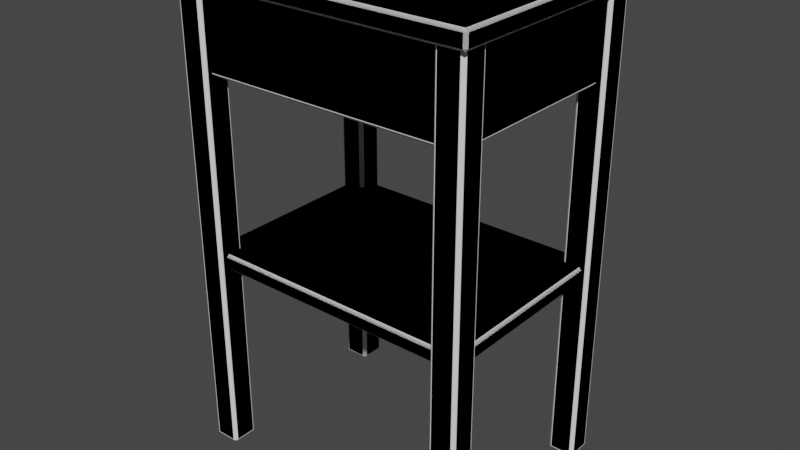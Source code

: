 # Source: table-nightstand.blend  (saved by Blender 2.80.41; exported with 4.5.12 LTS)
import bpy
from mathutils import Matrix  # noqa: F401  (used for matrix-valued properties, if any)

bpy.ops.wm.read_factory_settings(use_empty=True)
scene = bpy.context.scene
scene.name = 'Scene'

# ---- collections
col_collection = bpy.data.collections.new('Collection'); scene.collection.children.link(col_collection)
col_collection_2 = bpy.data.collections.new('Collection 2'); scene.collection.children.link(col_collection_2)

# ---- world
world_world = bpy.data.worlds.new('World'); scene.world = world_world
world_world.color = (0.05088, 0.05088, 0.05088)
world_world.use_sun_shadow = False
world_world.sun_shadow_jitter_overblur = 0.0

# ---- meshes
me_cube_000 = bpy.data.meshes.new('Cube.000')
me_cube_000.from_pydata([(-0.23, -0.175, 0.6907), (-0.23, -0.175, 0.7157), (-0.23, 0.175, 0.6907), (-0.23, 0.175, 0.7157), (0.23, -0.175, 0.6907), (0.23, -0.175, 0.7157), (0.23, 0.175, 0.6907), (0.23, 0.175, 0.7157)], [], [(0, 1, 3, 2), (2, 3, 7, 6), (6, 7, 5, 4), (4, 5, 1, 0), (2, 6, 4, 0), (7, 3, 1, 5)])
_uv = me_cube_000.uv_layers.new(name='UVMap')
_uv.uv.foreach_set('vector', [0.375, 0.0, 0.625, 0.0, 0.625, 0.25, 0.375, 0.25, 0.375, 0.25, 0.625, 0.25, 0.625, 0.5, 0.375, 0.5, 0.375, 0.5, 0.625, 0.5, 0.625, 0.75, 0.375, 0.75, 0.375, 0.75, 0.625, 0.75, 0.625, 1.0, 0.375, 1.0, 0.125, 0.5, 0.375, 0.5, 0.375, 0.75, 0.125, 0.75, 0.625, 0.5, 0.875, 0.5, 0.875, 0.75, 0.625, 0.75])
me_cube_000.use_remesh_preserve_volume = False
me_cube_000.use_remesh_preserve_attributes = False
me_cube_000.use_mirror_vertex_groups = False
me_cube_000.update()
me_cube_002 = bpy.data.meshes.new('Cube.002')
me_cube_002.from_pydata([(0.1803, -0.1639, 0.0001544), (0.1803, -0.1639, 0.7002), (0.1803, -0.1239, 0.0001544), (0.1803, -0.1239, 0.7002), (0.2203, -0.1639, 0.0001544), (0.2203, -0.1639, 0.7002), (0.2203, -0.1239, 0.0001544), (0.2203, -0.1239, 0.7002)], [], [(0, 1, 3, 2), (2, 3, 7, 6), (6, 7, 5, 4), (4, 5, 1, 0), (2, 6, 4, 0), (7, 3, 1, 5)])
_uv = me_cube_002.uv_layers.new(name='UVMap')
_uv.uv.foreach_set('vector', [0.375, 0.0, 0.625, 0.0, 0.625, 0.25, 0.375, 0.25, 0.375, 0.25, 0.625, 0.25, 0.625, 0.5, 0.375, 0.5, 0.375, 0.5, 0.625, 0.5, 0.625, 0.75, 0.375, 0.75, 0.375, 0.75, 0.625, 0.75, 0.625, 1.0, 0.375, 1.0, 0.125, 0.5, 0.375, 0.5, 0.375, 0.75, 0.125, 0.75, 0.625, 0.5, 0.875, 0.5, 0.875, 0.75, 0.625, 0.75])
me_cube_002.use_remesh_preserve_volume = False
me_cube_002.use_remesh_preserve_attributes = False
me_cube_002.use_mirror_vertex_groups = False
me_cube_002.update()
me_cube_003 = bpy.data.meshes.new('Cube.003')
me_cube_003.from_pydata([(0.1803, 0.1251, 0.0001544), (0.1803, 0.1251, 0.7002), (0.1803, 0.1651, 0.0001544), (0.1803, 0.1651, 0.7002), (0.2203, 0.1251, 0.0001544), (0.2203, 0.1251, 0.7002), (0.2203, 0.1651, 0.0001544), (0.2203, 0.1651, 0.7002)], [], [(0, 1, 3, 2), (2, 3, 7, 6), (6, 7, 5, 4), (4, 5, 1, 0), (2, 6, 4, 0), (7, 3, 1, 5)])
_uv = me_cube_003.uv_layers.new(name='UVMap')
_uv.uv.foreach_set('vector', [0.375, 0.0, 0.625, 0.0, 0.625, 0.25, 0.375, 0.25, 0.375, 0.25, 0.625, 0.25, 0.625, 0.5, 0.375, 0.5, 0.375, 0.5, 0.625, 0.5, 0.625, 0.75, 0.375, 0.75, 0.375, 0.75, 0.625, 0.75, 0.625, 1.0, 0.375, 1.0, 0.125, 0.5, 0.375, 0.5, 0.375, 0.75, 0.125, 0.75, 0.625, 0.5, 0.875, 0.5, 0.875, 0.75, 0.625, 0.75])
me_cube_003.use_remesh_preserve_volume = False
me_cube_003.use_remesh_preserve_attributes = False
me_cube_003.use_mirror_vertex_groups = False
me_cube_003.update()
me_cube_004 = bpy.data.meshes.new('Cube.004')
me_cube_004.from_pydata([(-0.2195, -0.1639, 0.0001544), (-0.2195, -0.1639, 0.7002), (-0.2195, -0.1239, 0.0001544), (-0.2195, -0.1239, 0.7002), (-0.1795, -0.1639, 0.0001544), (-0.1795, -0.1639, 0.7002), (-0.1795, -0.1239, 0.0001544), (-0.1795, -0.1239, 0.7002)], [], [(0, 1, 3, 2), (2, 3, 7, 6), (6, 7, 5, 4), (4, 5, 1, 0), (2, 6, 4, 0), (7, 3, 1, 5)])
_uv = me_cube_004.uv_layers.new(name='UVMap')
_uv.uv.foreach_set('vector', [0.375, 0.0, 0.625, 0.0, 0.625, 0.25, 0.375, 0.25, 0.375, 0.25, 0.625, 0.25, 0.625, 0.5, 0.375, 0.5, 0.375, 0.5, 0.625, 0.5, 0.625, 0.75, 0.375, 0.75, 0.375, 0.75, 0.625, 0.75, 0.625, 1.0, 0.375, 1.0, 0.125, 0.5, 0.375, 0.5, 0.375, 0.75, 0.125, 0.75, 0.625, 0.5, 0.875, 0.5, 0.875, 0.75, 0.625, 0.75])
me_cube_004.use_remesh_preserve_volume = False
me_cube_004.use_remesh_preserve_attributes = False
me_cube_004.use_mirror_vertex_groups = False
me_cube_004.update()
me_cube_005 = bpy.data.meshes.new('Cube.005')
me_cube_005.from_pydata([(-0.2195, 0.1251, 0.0001544), (-0.2195, 0.1251, 0.7002), (-0.2195, 0.1651, 0.0001544), (-0.2195, 0.1651, 0.7002), (-0.1795, 0.1251, 0.0001544), (-0.1795, 0.1251, 0.7002), (-0.1795, 0.1651, 0.0001544), (-0.1795, 0.1651, 0.7002)], [], [(0, 1, 3, 2), (2, 3, 7, 6), (6, 7, 5, 4), (4, 5, 1, 0), (2, 6, 4, 0), (7, 3, 1, 5)])
_uv = me_cube_005.uv_layers.new(name='UVMap')
_uv.uv.foreach_set('vector', [0.375, 0.0, 0.625, 0.0, 0.625, 0.25, 0.375, 0.25, 0.375, 0.25, 0.625, 0.25, 0.625, 0.5, 0.375, 0.5, 0.375, 0.5, 0.625, 0.5, 0.625, 0.75, 0.375, 0.75, 0.375, 0.75, 0.625, 0.75, 0.625, 1.0, 0.375, 1.0, 0.125, 0.5, 0.375, 0.5, 0.375, 0.75, 0.125, 0.75, 0.625, 0.5, 0.875, 0.5, 0.875, 0.75, 0.625, 0.75])
me_cube_005.use_remesh_preserve_volume = False
me_cube_005.use_remesh_preserve_attributes = False
me_cube_005.use_mirror_vertex_groups = False
me_cube_005.update()
me_cube_007 = bpy.data.meshes.new('Cube.007')
me_cube_007.from_pydata([(-0.2106, -0.1526, 0.2898), (-0.2106, -0.1526, 0.3133), (-0.2106, 0.1526, 0.2898), (-0.2106, 0.1526, 0.3133), (0.2106, -0.1526, 0.2898), (0.2106, -0.1526, 0.3133), (0.2106, 0.1526, 0.2898), (0.2106, 0.1526, 0.3133)], [], [(0, 1, 3, 2), (2, 3, 7, 6), (6, 7, 5, 4), (4, 5, 1, 0), (2, 6, 4, 0), (7, 3, 1, 5)])
_uv = me_cube_007.uv_layers.new(name='UVMap')
_uv.uv.foreach_set('vector', [0.375, 0.0, 0.625, 0.0, 0.625, 0.25, 0.375, 0.25, 0.375, 0.25, 0.625, 0.25, 0.625, 0.5, 0.375, 0.5, 0.375, 0.5, 0.625, 0.5, 0.625, 0.75, 0.375, 0.75, 0.375, 0.75, 0.625, 0.75, 0.625, 1.0, 0.375, 1.0, 0.125, 0.5, 0.375, 0.5, 0.375, 0.75, 0.125, 0.75, 0.625, 0.5, 0.875, 0.5, 0.875, 0.75, 0.625, 0.75])
me_cube_007.use_remesh_preserve_volume = False
me_cube_007.use_remesh_preserve_attributes = False
me_cube_007.use_mirror_vertex_groups = False
me_cube_007.update()
me_cube_008 = bpy.data.meshes.new('Cube.008')
me_cube_008.from_pydata([(-0.2082, -0.1526, 0.695), (-0.2082, -0.1526, 0.5684), (-0.2082, 0.1526, 0.695), (-0.2082, 0.1526, 0.5684), (0.2082, -0.1526, 0.695), (0.2082, -0.1526, 0.5684), (0.2082, 0.1526, 0.695), (0.2082, 0.1526, 0.5684)], [], [(0, 2, 3, 1), (2, 6, 7, 3), (6, 4, 5, 7), (4, 0, 1, 5), (2, 0, 4, 6), (7, 5, 1, 3)])
_uv = me_cube_008.uv_layers.new(name='UVMap')
_uv.uv.foreach_set('vector', [0.375, 0.0, 0.375, 0.25, 0.625, 0.25, 0.625, 0.0, 0.375, 0.25, 0.375, 0.5, 0.625, 0.5, 0.625, 0.25, 0.375, 0.5, 0.375, 0.75, 0.625, 0.75, 0.625, 0.5, 0.375, 0.75, 0.375, 1.0, 0.625, 1.0, 0.625, 0.75, 0.125, 0.5, 0.125, 0.75, 0.375, 0.75, 0.375, 0.5, 0.625, 0.5, 0.625, 0.75, 0.875, 0.75, 0.875, 0.5])
me_cube_008.use_remesh_preserve_volume = False
me_cube_008.use_remesh_preserve_attributes = False
me_cube_008.use_mirror_vertex_groups = False
me_cube_008.update()
me_cube_001 = bpy.data.meshes.new('Cube.001')
me_cube_001.from_pydata([(-0.23, -0.175, 0.6907), (-0.23, -0.175, 0.7157), (-0.23, 0.175, 0.6907), (-0.23, 0.175, 0.7157), (0.23, -0.175, 0.6907), (0.23, -0.175, 0.7157), (0.23, 0.175, 0.6907), (0.23, 0.175, 0.7157), (0.1803, -0.1639, 0.0001544), (0.1803, -0.1639, 0.7002), (0.1803, -0.1239, 0.0001544), (0.1803, -0.1239, 0.7002), (0.2203, -0.1639, 0.0001544), (0.2203, -0.1639, 0.7002), (0.2203, -0.1239, 0.0001544), (0.2203, -0.1239, 0.7002), (0.1803, 0.1251, 0.0001544), (0.1803, 0.1251, 0.7002), (0.1803, 0.1651, 0.0001544), (0.1803, 0.1651, 0.7002), (0.2203, 0.1251, 0.0001544), (0.2203, 0.1251, 0.7002), (0.2203, 0.1651, 0.0001544), (0.2203, 0.1651, 0.7002), (-0.2195, -0.1639, 0.0001544), (-0.2195, -0.1639, 0.7002), (-0.2195, -0.1239, 0.0001544), (-0.2195, -0.1239, 0.7002), (-0.1795, -0.1639, 0.0001544), (-0.1795, -0.1639, 0.7002), (-0.1795, -0.1239, 0.0001544), (-0.1795, -0.1239, 0.7002), (-0.2195, 0.1251, 0.0001544), (-0.2195, 0.1251, 0.7002), (-0.2195, 0.1651, 0.0001544), (-0.2195, 0.1651, 0.7002), (-0.1795, 0.1251, 0.0001544), (-0.1795, 0.1251, 0.7002), (-0.1795, 0.1651, 0.0001544), (-0.1795, 0.1651, 0.7002), (-0.2106, -0.1526, 0.2898), (-0.2106, -0.1526, 0.3133), (-0.2106, 0.1526, 0.2898), (-0.2106, 0.1526, 0.3133), (0.2106, -0.1526, 0.2898), (0.2106, -0.1526, 0.3133), (0.2106, 0.1526, 0.2898), (0.2106, 0.1526, 0.3133), (-0.2082, -0.1526, 0.695), (-0.2082, -0.1526, 0.5684), (-0.2082, 0.1526, 0.695), (-0.2082, 0.1526, 0.5684), (0.2082, -0.1526, 0.695), (0.2082, -0.1526, 0.5684), (0.2082, 0.1526, 0.695), (0.2082, 0.1526, 0.5684)], [], [(0, 1, 3, 2), (2, 3, 7, 6), (6, 7, 5, 4), (4, 5, 1, 0), (2, 6, 4, 0), (7, 3, 1, 5), (8, 9, 11, 10), (10, 11, 15, 14), (14, 15, 13, 12), (12, 13, 9, 8), (10, 14, 12, 8), (15, 11, 9, 13), (16, 17, 19, 18), (18, 19, 23, 22), (22, 23, 21, 20), (20, 21, 17, 16), (18, 22, 20, 16), (23, 19, 17, 21), (24, 25, 27, 26), (26, 27, 31, 30), (30, 31, 29, 28), (28, 29, 25, 24), (26, 30, 28, 24), (31, 27, 25, 29), (32, 33, 35, 34), (34, 35, 39, 38), (38, 39, 37, 36), (36, 37, 33, 32), (34, 38, 36, 32), (39, 35, 33, 37), (40, 41, 43, 42), (42, 43, 47, 46), (46, 47, 45, 44), (44, 45, 41, 40), (42, 46, 44, 40), (47, 43, 41, 45), (48, 50, 51, 49), (50, 54, 55, 51), (54, 52, 53, 55), (52, 48, 49, 53), (50, 48, 52, 54), (55, 53, 49, 51)])
_uv = me_cube_001.uv_layers.new(name='UVMap')
_uv.uv.foreach_set('vector', [0.375, 0.0, 0.625, 0.0, 0.625, 0.25, 0.375, 0.25, 0.375, 0.25, 0.625, 0.25, 0.625, 0.5, 0.375, 0.5, 0.375, 0.5, 0.625, 0.5, 0.625, 0.75, 0.375, 0.75, 0.375, 0.75, 0.625, 0.75, 0.625, 1.0, 0.375, 1.0, 0.125, 0.5, 0.375, 0.5, 0.375, 0.75, 0.125, 0.75, 0.625, 0.5, 0.875, 0.5, 0.875, 0.75, 0.625, 0.75, 0.375, 0.0, 0.625, 0.0, 0.625, 0.25, 0.375, 0.25, 0.375, 0.25, 0.625, 0.25, 0.625, 0.5, 0.375, 0.5, 0.375, 0.5, 0.625, 0.5, 0.625, 0.75, 0.375, 0.75, 0.375, 0.75, 0.625, 0.75, 0.625, 1.0, 0.375, 1.0, 0.125, 0.5, 0.375, 0.5, 0.375, 0.75, 0.125, 0.75, 0.625, 0.5, 0.875, 0.5, 0.875, 0.75, 0.625, 0.75, 0.375, 0.0, 0.625, 0.0, 0.625, 0.25, 0.375, 0.25, 0.375, 0.25, 0.625, 0.25, 0.625, 0.5, 0.375, 0.5, 0.375, 0.5, 0.625, 0.5, 0.625, 0.75, 0.375, 0.75, 0.375, 0.75, 0.625, 0.75, 0.625, 1.0, 0.375, 1.0, 0.125, 0.5, 0.375, 0.5, 0.375, 0.75, 0.125, 0.75, 0.625, 0.5, 0.875, 0.5, 0.875, 0.75, 0.625, 0.75, 0.375, 0.0, 0.625, 0.0, 0.625, 0.25, 0.375, 0.25, 0.375, 0.25, 0.625, 0.25, 0.625, 0.5, 0.375, 0.5, 0.375, 0.5, 0.625, 0.5, 0.625, 0.75, 0.375, 0.75, 0.375, 0.75, 0.625, 0.75, 0.625, 1.0, 0.375, 1.0, 0.125, 0.5, 0.375, 0.5, 0.375, 0.75, 0.125, 0.75, 0.625, 0.5, 0.875, 0.5, 0.875, 0.75, 0.625, 0.75, 0.375, 0.0, 0.625, 0.0, 0.625, 0.25, 0.375, 0.25, 0.375, 0.25, 0.625, 0.25, 0.625, 0.5, 0.375, 0.5, 0.375, 0.5, 0.625, 0.5, 0.625, 0.75, 0.375, 0.75, 0.375, 0.75, 0.625, 0.75, 0.625, 1.0, 0.375, 1.0, 0.125, 0.5, 0.375, 0.5, 0.375, 0.75, 0.125, 0.75, 0.625, 0.5, 0.875, 0.5, 0.875, 0.75, 0.625, 0.75, 0.375, 0.0, 0.625, 0.0, 0.625, 0.25, 0.375, 0.25, 0.375, 0.25, 0.625, 0.25, 0.625, 0.5, 0.375, 0.5, 0.375, 0.5, 0.625, 0.5, 0.625, 0.75, 0.375, 0.75, 0.375, 0.75, 0.625, 0.75, 0.625, 1.0, 0.375, 1.0, 0.125, 0.5, 0.375, 0.5, 0.375, 0.75, 0.125, 0.75, 0.625, 0.5, 0.875, 0.5, 0.875, 0.75, 0.625, 0.75, 0.375, 0.0, 0.375, 0.25, 0.625, 0.25, 0.625, 0.0, 0.375, 0.25, 0.375, 0.5, 0.625, 0.5, 0.625, 0.25, 0.375, 0.5, 0.375, 0.75, 0.625, 0.75, 0.625, 0.5, 0.375, 0.75, 0.375, 1.0, 0.625, 1.0, 0.625, 0.75, 0.125, 0.5, 0.125, 0.75, 0.375, 0.75, 0.375, 0.5, 0.625, 0.5, 0.625, 0.75, 0.875, 0.75, 0.875, 0.5])
me_cube_001.use_remesh_preserve_volume = False
me_cube_001.use_remesh_preserve_attributes = False
me_cube_001.use_mirror_vertex_groups = False
me_cube_001.update()

# ---- objects
ob_cube_007 = bpy.data.objects.new('Cube.007', me_cube_000)
ob_cube_008 = bpy.data.objects.new('Cube.008', me_cube_002)
ob_cube_009 = bpy.data.objects.new('Cube.009', me_cube_003)
ob_cube_010 = bpy.data.objects.new('Cube.010', me_cube_004)
ob_cube_011 = bpy.data.objects.new('Cube.011', me_cube_005)
ob_cube_012 = bpy.data.objects.new('Cube.012', me_cube_007)
ob_cube_013 = bpy.data.objects.new('Cube.013', me_cube_008)
ob_cube = bpy.data.objects.new('Cube', me_cube_001)

# ---- transforms, parenting, visibility, modifiers, constraints
ob_cube_007.location = (0.0, 0.0, 0.0)
ob_cube_007.lineart.crease_threshold = 0.0
_m = ob_cube_007.modifiers.new('Bevel', 'BEVEL')
_m.width = 0.004
_m.width_pct = 0.004
_m.limit_method = 'NONE'
_m.spread = 0.0
ob_cube_008.location = (0.0, 0.0, 0.0)
ob_cube_008.lineart.crease_threshold = 0.0
_m = ob_cube_008.modifiers.new('Bevel', 'BEVEL')
_m.width = 0.005
_m.width_pct = 0.005
_m.limit_method = 'NONE'
_m.spread = 0.0
ob_cube_009.location = (0.0, 0.0, 0.0)
ob_cube_009.lineart.crease_threshold = 0.0
_m = ob_cube_009.modifiers.new('Bevel', 'BEVEL')
_m.width = 0.005
_m.width_pct = 0.005
_m.limit_method = 'NONE'
_m.spread = 0.0
ob_cube_010.location = (0.0, 0.0, 0.0)
ob_cube_010.lineart.crease_threshold = 0.0
_m = ob_cube_010.modifiers.new('Bevel', 'BEVEL')
_m.width = 0.005
_m.width_pct = 0.005
_m.limit_method = 'NONE'
_m.spread = 0.0
ob_cube_011.location = (0.0, 0.0, 0.0)
ob_cube_011.lineart.crease_threshold = 0.0
_m = ob_cube_011.modifiers.new('Bevel', 'BEVEL')
_m.width = 0.005
_m.width_pct = 0.005
_m.limit_method = 'NONE'
_m.spread = 0.0
ob_cube_012.location = (0.0, 0.0, 0.0)
ob_cube_012.lineart.crease_threshold = 0.0
_m = ob_cube_012.modifiers.new('Bevel', 'BEVEL')
_m.width = 0.004
_m.width_pct = 0.004
_m.limit_method = 'NONE'
_m.spread = 0.0
ob_cube_013.location = (0.0, 0.0, 0.0)
ob_cube_013.lineart.crease_threshold = 0.0
_m = ob_cube_013.modifiers.new('Bevel', 'BEVEL')
_m.width = 0.005
_m.width_pct = 0.005
_m.limit_method = 'NONE'
_m.spread = 0.0
ob_cube.location = (0.0, 0.0, 0.0)
ob_cube.lineart.crease_threshold = 0.0
_m = ob_cube.modifiers.new('Bevel', 'BEVEL')
_m.width = 0.004
_m.width_pct = 0.004
_m.limit_method = 'NONE'
_m.spread = 0.0

# ---- collection membership
col_collection.objects.link(ob_cube_007)
col_collection.objects.link(ob_cube_008)
col_collection.objects.link(ob_cube_009)
col_collection.objects.link(ob_cube_010)
col_collection.objects.link(ob_cube_011)
col_collection.objects.link(ob_cube_012)
col_collection.objects.link(ob_cube_013)
col_collection_2.objects.link(ob_cube)

# ---- scene / render settings (as saved in the file)
scene.frame_start = 1; scene.frame_end = 250; scene.frame_set(1)
scene.render.engine = 'BLENDER_EEVEE_NEXT'
scene.render.motion_blur_shutter = 1.0
scene.cycles.use_denoising = False
scene.cycles.samples = 128
scene.cycles.sampling_pattern = 'TABULATED_SOBOL'
scene.cycles.use_adaptive_sampling = False
scene.cycles.use_light_tree = False
scene.view_settings.view_transform = 'Filmic'
bpy.context.view_layer.update()

# ---- added for rendering (the .blend has no active camera and no usable light): camera, sun
cam_auto = bpy.data.cameras.new('AutoCamera')
cam_auto.lens = 50.0
cam_auto.sensor_width = 36.0
cam_auto.clip_end = 1000.0
ob_auto_camera = bpy.data.objects.new('AutoCamera', cam_auto)
scene.collection.objects.link(ob_auto_camera)
ob_auto_camera.location = (0.851053, -1.02126, 1.03877)
ob_auto_camera.rotation_euler = (1.09748, -7.21219e-08, 0.694738)
scene.camera = ob_auto_camera
light_auto_sun = bpy.data.lights.new('AutoSun', 'SUN')
light_auto_sun.energy = 3.0
light_auto_sun.angle = 0.0523599
ob_auto_sun = bpy.data.objects.new('AutoSun', light_auto_sun)
scene.collection.objects.link(ob_auto_sun)
ob_auto_sun.rotation_euler = (0.872665, 0.174533, 0.523599)
bpy.context.view_layer.update()
